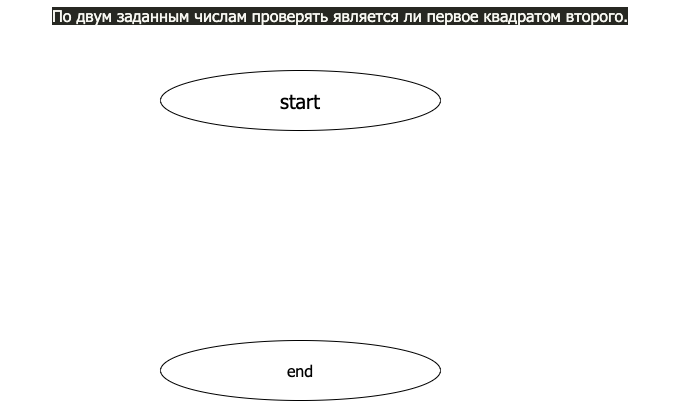

The diagram above was exported from draw.io. Its source (the exported page's mxGraphModel, read from the mxfile embedded in the PNG):
<mxGraphModel dx="662" dy="333" grid="1" gridSize="10" guides="0" tooltips="1" connect="0" arrows="0" fold="1" page="1" pageScale="1" pageWidth="827" pageHeight="1169" math="0" shadow="0">
  <root>
    <mxCell id="0" />
    <mxCell id="1" parent="0" />
    <mxCell id="2" value="&lt;div style=&quot;color: rgb(248 , 248 , 242) ; background-color: rgb(39 , 40 , 34) ; font-weight: normal ; font-size: 16px ; line-height: 18px&quot;&gt;&lt;div style=&quot;font-size: 16px&quot;&gt;&lt;span style=&quot;color: rgb(248 , 248 , 242) ; font-size: 16px&quot;&gt;По двум заданным числам проверять является ли первое квадратом второго.&lt;/span&gt;&lt;/div&gt;&lt;/div&gt;" style="text;whiteSpace=wrap;html=1;fontSize=16;align=center;fontFamily=Tahoma;" vertex="1" parent="1">
      <mxGeometry x="80" y="50" width="680" height="30" as="geometry" />
    </mxCell>
    <mxCell id="3" value="&lt;font style=&quot;font-size: 20px&quot;&gt;start&lt;/font&gt;" style="ellipse;whiteSpace=wrap;html=1;fontFamily=Tahoma;fontSize=16;" vertex="1" parent="1">
      <mxGeometry x="240" y="120" width="280" height="60" as="geometry" />
    </mxCell>
    <mxCell id="4" value="end" style="ellipse;whiteSpace=wrap;html=1;fontFamily=Tahoma;fontSize=16;" vertex="1" parent="1">
      <mxGeometry x="240" y="390" width="280" height="60" as="geometry" />
    </mxCell>
  </root>
</mxGraphModel>